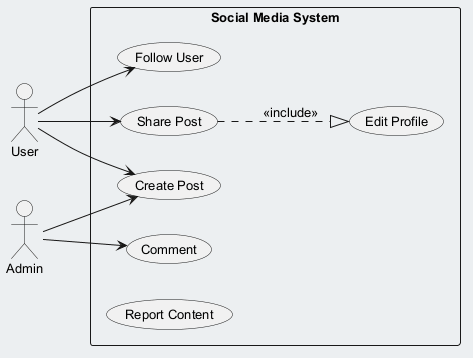

The diagram above was rendered by PlantUML. Its source (embedded in the PNG):
@startuml
skinparam backgroundColor #ECEFF1
skinparam classBackgroundColor #FFFFFF
skinparam classBorderColor #455A64
skinparam defaultFontSize 13
left to right direction
actor "User" as User
actor "Admin" as Admin
rectangle "Social Media System" {
  usecase "Create Post" as UC_CreatePost
  usecase "Comment" as UC_Comment
  usecase "Follow User" as UC_FollowUser
  usecase "Edit Profile" as UC_EditProfile
  usecase "Share Post" as UC_SharePost
  usecase "Report Content" as UC_ReportContent
}
User --> UC_FollowUser
User --> UC_CreatePost
User --> UC_SharePost
Admin --> UC_CreatePost
Admin --> UC_Comment
UC_SharePost ..|> UC_EditProfile : <<include>>
@enduml